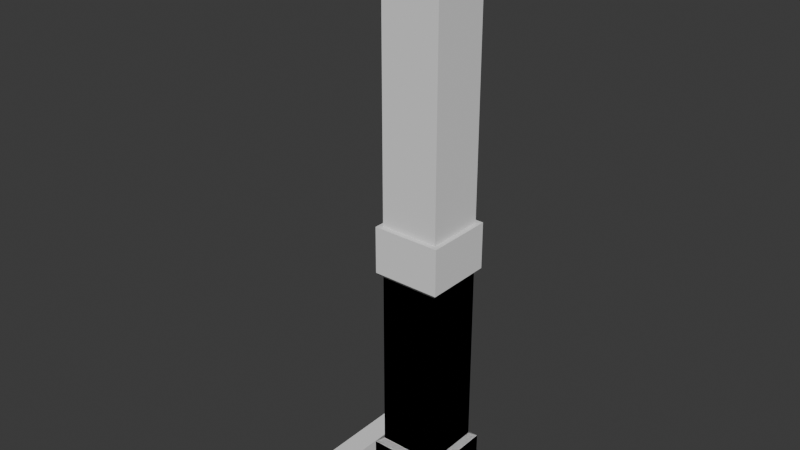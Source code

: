 # Source: FConSupport.blend  (saved by Blender 4.2.67; exported with 4.5.12 LTS)
import bpy
from mathutils import Matrix  # noqa: F401  (used for matrix-valued properties, if any)

bpy.ops.wm.read_factory_settings(use_empty=True)
scene = bpy.context.scene
scene.name = 'Scene'

# ---- collections
col_collection = bpy.data.collections.new('Collection'); scene.collection.children.link(col_collection)
col_export = bpy.data.collections.new('Export'); scene.collection.children.link(col_export)

# ---- world
world_world = bpy.data.worlds.new('World'); scene.world = world_world
world_world.use_nodes = True; world_world.node_tree.nodes.clear()
_N = world_world.node_tree.nodes; _L = world_world.node_tree.links
n0 = _N.new('ShaderNodeOutputWorld'); n0.name = 'World Output'; n0.location = (300, 300)
n1 = _N.new('ShaderNodeBackground'); n1.name = 'Background'; n1.location = (10, 300)
n1.inputs[0].default_value = (0.05088, 0.05088, 0.05088, 1.0)
_L.new(n1.outputs[0], n0.inputs[0])
n0.is_active_output = True
world_world.color = (0.05088, 0.05088, 0.05088)
world_world.sun_shadow_jitter_overblur = 0.0

# ---- meshes
me_cube_007 = bpy.data.meshes.new('Cube.007')
me_cube_007.from_pydata([(0.09452, 0.09308, 0.5675), (-0.09452, 0.09308, 0.5675), (-0.09452, -0.09308, 0.5675), (-0.09452, -0.09308, 0.4742), (-0.0814, -0.08017, 0.4644), (-0.0814, 0.08017, 0.4644), (0.0814, 0.08017, 0.4644), (0.0814, -0.08017, 0.4644), (-0.0814, 0.08017, -0.4664), (0.0814, 0.08017, -0.4664), (0.0814, -0.08017, -0.4664), (-0.0814, -0.08017, -0.4664), (-0.09877, 0.09726, -0.5694), (-0.09877, -0.09726, -0.5694), (-0.09877, 0.09726, -0.4743), (0.09877, 0.09726, -0.5694), (0.09877, 0.09726, -0.4743), (0.09877, -0.09726, -0.5694), (0.09877, -0.09726, -0.4743), (-0.09877, -0.09726, -0.4743), (0.09452, -0.09308, 0.5675), (-0.09452, 0.09308, 0.4742), (0.09452, 0.09308, 0.4742), (0.09452, -0.09308, 0.4742)], [], [(4, 7, 23, 3), (6, 5, 21, 22), (7, 6, 22, 23), (3, 2, 1, 21), (5, 4, 3, 21), (10, 7, 4, 11), (9, 6, 7, 10), (8, 5, 6, 9), (11, 4, 5, 8), (10, 11, 19, 18), (11, 8, 14, 19), (9, 10, 18, 16), (8, 9, 16, 14), (12, 15, 17, 13), (13, 19, 14, 12), (12, 14, 16, 15), (15, 16, 18, 17), (17, 18, 19, 13), (21, 1, 0, 22), (22, 0, 20, 23), (23, 20, 2, 3), (0, 1, 2, 20)])
_uv = me_cube_007.uv_layers.new(name='UVMap')
_uv.uv.foreach_set('vector', [0.5273, 1.0, 0.5273, 0.75, 0.5273, 0.75, 0.5273, 1.0, 0.5273, 0.5, 0.5273, 0.25, 0.5273, 0.25, 0.5273, 0.5, 0.5273, 0.75, 0.5273, 0.5, 0.5273, 0.5, 0.5273, 0.75, 0.5273, 0.0, 0.625, 0.0, 0.625, 0.25, 0.5273, 0.25, 0.5273, 0.25, 0.5273, 0.0, 0.5273, 0.0, 0.5273, 0.25, 0.4927, 0.75, 0.5273, 0.75, 0.5273, 1.0, 0.4927, 1.0, 0.4927, 0.5, 0.5273, 0.5, 0.5273, 0.75, 0.4927, 0.75, 0.4927, 0.25, 0.5273, 0.25, 0.5273, 0.5, 0.4927, 0.5, 0.4927, 0.0, 0.5273, 0.0, 0.5273, 0.25, 0.4927, 0.25, 0.4927, 0.75, 0.4927, 1.0, 0.4927, 1.0, 0.4927, 0.75, 0.4927, 0.0, 0.4927, 0.25, 0.4927, 0.25, 0.4927, 0.0, 0.4927, 0.5, 0.4927, 0.75, 0.4927, 0.75, 0.4927, 0.5, 0.4927, 0.25, 0.4927, 0.5, 0.4927, 0.5, 0.4927, 0.25, 0.125, 0.5, 0.375, 0.5, 0.375, 0.75, 0.125, 0.75, 0.375, 0.0, 0.4927, 0.0, 0.4927, 0.25, 0.375, 0.25, 0.375, 0.25, 0.4927, 0.25, 0.4927, 0.5, 0.375, 0.5, 0.375, 0.5, 0.4927, 0.5, 0.4927, 0.75, 0.375, 0.75, 0.375, 0.75, 0.4927, 0.75, 0.4927, 1.0, 0.375, 1.0, 0.5273, 0.25, 0.625, 0.25, 0.625, 0.5, 0.5273, 0.5, 0.5273, 0.5, 0.625, 0.5, 0.625, 0.75, 0.5273, 0.75, 0.5273, 0.75, 0.625, 0.75, 0.625, 1.0, 0.5273, 1.0, 0.625, 0.5, 0.875, 0.5, 0.875, 0.75, 0.625, 0.75])
me_cube_007.update()
me_cube_002 = bpy.data.meshes.new('Cube.002')
me_cube_002.from_pydata([(0.4896, -0.01085, 2.0), (0.01114, -0.01085, 2.0), (0.01114, -0.4893, 2.0), (0.01114, -0.4893, 1.672), (0.04432, -0.4561, 1.637), (0.04432, -0.04404, 1.637), (0.4564, -0.04404, 1.637), (0.4564, -0.4561, 1.637), (0.04432, -0.04404, 0.3623), (0.4564, -0.04404, 0.3623), (0.4564, -0.4561, 0.3623), (0.04432, -0.4561, 0.3623), (0.0003736, -9.035e-05, 9.917e-05), (0.0003736, -0.5001, 9.917e-05), (0.0003736, -9.035e-05, 0.3347), (0.5004, -9.035e-05, 9.917e-05), (0.5004, -9.035e-05, 0.3347), (0.5004, -0.5001, 9.917e-05), (0.5004, -0.5001, 0.3347), (0.0003736, -0.5001, 0.3347), (0.4896, -0.4893, 2.0), (0.01114, -0.01085, 1.672), (0.4896, -0.01085, 1.672), (0.4896, -0.4893, 1.672)], [], [(4, 7, 23, 3), (6, 5, 21, 22), (7, 6, 22, 23), (3, 2, 1, 21), (5, 4, 3, 21), (10, 9, 6, 7), (8, 11, 4, 5), (10, 11, 19, 18), (11, 8, 14, 19), (9, 10, 18, 16), (8, 9, 16, 14), (12, 15, 17, 13), (13, 19, 14, 12), (12, 14, 16, 15), (15, 16, 18, 17), (17, 18, 19, 13), (21, 1, 0, 22), (22, 0, 20, 23), (23, 20, 2, 3), (0, 1, 2, 20), (11, 10, 7, 4), (9, 8, 5, 6)])
_uv = me_cube_002.uv_layers.new(name='UVMap')
_uv.uv.foreach_set('vector', [0.5273, 1.0, 0.5273, 0.75, 0.5273, 0.75, 0.5273, 1.0, 0.5273, 0.5, 0.5273, 0.25, 0.5273, 0.25, 0.5273, 0.5, 0.5273, 0.75, 0.5273, 0.5, 0.5273, 0.5, 0.5273, 0.75, 0.5273, 0.0, 0.625, 0.0, 0.625, 0.25, 0.5273, 0.25, 0.5273, 0.25, 0.5273, 0.0, 0.5273, 0.0, 0.5273, 0.25, 0.4927, 0.75, 0.4927, 0.5, 0.5273, 0.5, 0.5273, 0.75, 0.4927, 0.25, 0.4927, 0.0, 0.5273, 0.0, 0.5273, 0.25, 0.4927, 0.75, 0.4927, 1.0, 0.4927, 1.0, 0.4927, 0.75, 0.4927, 0.0, 0.4927, 0.25, 0.4927, 0.25, 0.4927, 0.0, 0.4927, 0.5, 0.4927, 0.75, 0.4927, 0.75, 0.4927, 0.5, 0.4927, 0.25, 0.4927, 0.5, 0.4927, 0.5, 0.4927, 0.25, 0.125, 0.5, 0.375, 0.5, 0.375, 0.75, 0.125, 0.75, 0.375, 0.0, 0.4927, 0.0, 0.4927, 0.25, 0.375, 0.25, 0.375, 0.25, 0.4927, 0.25, 0.4927, 0.5, 0.375, 0.5, 0.375, 0.5, 0.4927, 0.5, 0.4927, 0.75, 0.375, 0.75, 0.375, 0.75, 0.4927, 0.75, 0.4927, 1.0, 0.375, 1.0, 0.5273, 0.25, 0.625, 0.25, 0.625, 0.5, 0.5273, 0.5, 0.5273, 0.5, 0.625, 0.5, 0.625, 0.75, 0.5273, 0.75, 0.5273, 0.75, 0.625, 0.75, 0.625, 1.0, 0.5273, 1.0, 0.625, 0.5, 0.875, 0.5, 0.875, 0.75, 0.625, 0.75, 0.4927, 1.0, 0.4927, 0.75, 0.5273, 0.75, 0.5273, 1.0, 0.4927, 0.5, 0.4927, 0.25, 0.5273, 0.25, 0.5273, 0.5])
me_cube_002.update()
me_cube_003 = bpy.data.meshes.new('Cube.003')
me_cube_003.from_pydata([(0.4896, -0.01085, 4.0), (0.01114, -0.01085, 4.0), (0.01114, -0.4893, 4.0), (0.01114, -0.4893, 3.672), (0.04432, -0.4561, 3.637), (0.04432, -0.04404, 3.637), (0.4564, -0.04404, 3.637), (0.4564, -0.4561, 3.637), (0.04432, -0.04404, 0.3623), (0.4564, -0.04404, 0.3623), (0.4564, -0.4561, 0.3623), (0.04432, -0.4561, 0.3623), (0.0003736, -9.035e-05, 9.917e-05), (0.0003736, -0.5001, 9.917e-05), (0.0003736, -9.035e-05, 0.3347), (0.5004, -9.035e-05, 9.917e-05), (0.5004, -9.035e-05, 0.3347), (0.5004, -0.5001, 9.917e-05), (0.5004, -0.5001, 0.3347), (0.0003736, -0.5001, 0.3347), (0.4896, -0.4893, 4.0), (0.01114, -0.01085, 3.672), (0.4896, -0.01085, 3.672), (0.4896, -0.4893, 3.672)], [], [(4, 7, 23, 3), (6, 5, 21, 22), (7, 6, 22, 23), (3, 2, 1, 21), (5, 4, 3, 21), (10, 7, 4, 11), (9, 6, 7, 10), (8, 5, 6, 9), (11, 4, 5, 8), (10, 11, 19, 18), (11, 8, 14, 19), (9, 10, 18, 16), (8, 9, 16, 14), (12, 15, 17, 13), (13, 19, 14, 12), (12, 14, 16, 15), (15, 16, 18, 17), (17, 18, 19, 13), (21, 1, 0, 22), (22, 0, 20, 23), (23, 20, 2, 3), (0, 1, 2, 20)])
_uv = me_cube_003.uv_layers.new(name='UVMap')
_uv.uv.foreach_set('vector', [0.5273, 1.0, 0.5273, 0.75, 0.5273, 0.75, 0.5273, 1.0, 0.5273, 0.5, 0.5273, 0.25, 0.5273, 0.25, 0.5273, 0.5, 0.5273, 0.75, 0.5273, 0.5, 0.5273, 0.5, 0.5273, 0.75, 0.5273, 0.0, 0.625, 0.0, 0.625, 0.25, 0.5273, 0.25, 0.5273, 0.25, 0.5273, 0.0, 0.5273, 0.0, 0.5273, 0.25, 0.4927, 0.75, 0.5273, 0.75, 0.5273, 1.0, 0.4927, 1.0, 0.4927, 0.5, 0.5273, 0.5, 0.5273, 0.75, 0.4927, 0.75, 0.4927, 0.25, 0.5273, 0.25, 0.5273, 0.5, 0.4927, 0.5, 0.4927, 0.0, 0.5273, 0.0, 0.5273, 0.25, 0.4927, 0.25, 0.4927, 0.75, 0.4927, 1.0, 0.4927, 1.0, 0.4927, 0.75, 0.4927, 0.0, 0.4927, 0.25, 0.4927, 0.25, 0.4927, 0.0, 0.4927, 0.5, 0.4927, 0.75, 0.4927, 0.75, 0.4927, 0.5, 0.4927, 0.25, 0.4927, 0.5, 0.4927, 0.5, 0.4927, 0.25, 0.125, 0.5, 0.375, 0.5, 0.375, 0.75, 0.125, 0.75, 0.375, 0.0, 0.4927, 0.0, 0.4927, 0.25, 0.375, 0.25, 0.375, 0.25, 0.4927, 0.25, 0.4927, 0.5, 0.375, 0.5, 0.375, 0.5, 0.4927, 0.5, 0.4927, 0.75, 0.375, 0.75, 0.375, 0.75, 0.4927, 0.75, 0.4927, 1.0, 0.375, 1.0, 0.5273, 0.25, 0.625, 0.25, 0.625, 0.5, 0.5273, 0.5, 0.5273, 0.5, 0.625, 0.5, 0.625, 0.75, 0.5273, 0.75, 0.5273, 0.75, 0.625, 0.75, 0.625, 1.0, 0.5273, 1.0, 0.625, 0.5, 0.875, 0.5, 0.875, 0.75, 0.625, 0.75])
me_cube_003.update()
me_cube_008 = bpy.data.meshes.new('Cube.008')
me_cube_008.from_pydata([(0.2448, -0.005427, 1.0), (0.005568, -0.005427, 1.0), (0.005568, -0.2447, 1.0), (0.005568, -0.2447, 0.9179), (0.02216, -0.2281, 0.9093), (0.02216, -0.02202, 0.9093), (0.2282, -0.02202, 0.9093), (0.2282, -0.2281, 0.9093), (0.02216, -0.02202, 0.09057), (0.2282, -0.02202, 0.09057), (0.2282, -0.2281, 0.09057), (0.02216, -0.2281, 0.09057), (0.0001868, -4.517e-05, 2.479e-05), (0.0001868, -0.25, 2.479e-05), (0.0001868, -4.517e-05, 0.08368), (0.2502, -4.517e-05, 2.479e-05), (0.2502, -4.517e-05, 0.08368), (0.2502, -0.25, 2.479e-05), (0.2502, -0.25, 0.08368), (0.0001868, -0.25, 0.08368), (0.2448, -0.2447, 1.0), (0.005568, -0.005427, 0.9179), (0.2448, -0.005427, 0.9179), (0.2448, -0.2447, 0.9179)], [], [(4, 7, 23, 3), (6, 5, 21, 22), (7, 6, 22, 23), (3, 2, 1, 21), (5, 4, 3, 21), (10, 7, 4, 11), (9, 6, 7, 10), (8, 5, 6, 9), (11, 4, 5, 8), (10, 11, 19, 18), (11, 8, 14, 19), (9, 10, 18, 16), (8, 9, 16, 14), (12, 15, 17, 13), (13, 19, 14, 12), (12, 14, 16, 15), (15, 16, 18, 17), (17, 18, 19, 13), (21, 1, 0, 22), (22, 0, 20, 23), (23, 20, 2, 3), (0, 1, 2, 20)])
_uv = me_cube_008.uv_layers.new(name='UVMap')
_uv.uv.foreach_set('vector', [0.5273, 1.0, 0.5273, 0.75, 0.5273, 0.75, 0.5273, 1.0, 0.5273, 0.5, 0.5273, 0.25, 0.5273, 0.25, 0.5273, 0.5, 0.5273, 0.75, 0.5273, 0.5, 0.5273, 0.5, 0.5273, 0.75, 0.5273, 0.0, 0.625, 0.0, 0.625, 0.25, 0.5273, 0.25, 0.5273, 0.25, 0.5273, 0.0, 0.5273, 0.0, 0.5273, 0.25, 0.4927, 0.75, 0.5273, 0.75, 0.5273, 1.0, 0.4927, 1.0, 0.4927, 0.5, 0.5273, 0.5, 0.5273, 0.75, 0.4927, 0.75, 0.4927, 0.25, 0.5273, 0.25, 0.5273, 0.5, 0.4927, 0.5, 0.4927, 0.0, 0.5273, 0.0, 0.5273, 0.25, 0.4927, 0.25, 0.4927, 0.75, 0.4927, 1.0, 0.4927, 1.0, 0.4927, 0.75, 0.4927, 0.0, 0.4927, 0.25, 0.4927, 0.25, 0.4927, 0.0, 0.4927, 0.5, 0.4927, 0.75, 0.4927, 0.75, 0.4927, 0.5, 0.4927, 0.25, 0.4927, 0.5, 0.4927, 0.5, 0.4927, 0.25, 0.125, 0.5, 0.375, 0.5, 0.375, 0.75, 0.125, 0.75, 0.375, 0.0, 0.4927, 0.0, 0.4927, 0.25, 0.375, 0.25, 0.375, 0.25, 0.4927, 0.25, 0.4927, 0.5, 0.375, 0.5, 0.375, 0.5, 0.4927, 0.5, 0.4927, 0.75, 0.375, 0.75, 0.375, 0.75, 0.4927, 0.75, 0.4927, 1.0, 0.375, 1.0, 0.5273, 0.25, 0.625, 0.25, 0.625, 0.5, 0.5273, 0.5, 0.5273, 0.5, 0.625, 0.5, 0.625, 0.75, 0.5273, 0.75, 0.5273, 0.75, 0.625, 0.75, 0.625, 1.0, 0.5273, 1.0, 0.625, 0.5, 0.875, 0.5, 0.875, 0.75, 0.625, 0.75])
me_cube_008.update()

# ---- objects
ob_cube_005 = bpy.data.objects.new('Cube.005', me_cube_007)
ob_sm_fconsupport2m = bpy.data.objects.new('SM_FConSupport2m', me_cube_002)
ob_sm_fconsupport4m = bpy.data.objects.new('SM_FConSupport4m', me_cube_003)
ob_sm_fconsupport1m = bpy.data.objects.new('SM_FConSupport1m', me_cube_008)

# ---- transforms, parenting, visibility, modifiers, constraints
ob_cube_005.location = (-0.3, -0.3, 0.0)
ob_cube_005.rotation_euler = (1.571, 0.0, 0.0)
ob_sm_fconsupport2m.location = (0.0, 0.0, 0.0)
ob_sm_fconsupport4m.location = (0.0, 0.0, 0.0)
ob_sm_fconsupport1m.location = (0.0, 0.0, 0.0)

# ---- collection membership
col_collection.objects.link(ob_cube_005)
col_export.objects.link(ob_sm_fconsupport2m)
col_export.objects.link(ob_sm_fconsupport4m)
col_export.objects.link(ob_sm_fconsupport1m)

# ---- scene / render settings (as saved in the file)
scene.frame_start = 1; scene.frame_end = 250; scene.frame_set(2)
scene.render.engine = 'BLENDER_EEVEE_NEXT'
bpy.context.view_layer.update()

# ---- added for rendering (the .blend has no active camera and no usable light): camera, sun
cam_auto = bpy.data.cameras.new('AutoCamera')
cam_auto.lens = 50.0
cam_auto.sensor_width = 36.0
cam_auto.clip_end = 1000.0
ob_auto_camera = bpy.data.objects.new('AutoCamera', cam_auto)
scene.collection.objects.link(ob_auto_camera)
ob_auto_camera.location = (4.07201, -5.12453, 5.16839)
ob_auto_camera.rotation_euler = (1.09748, -7.21219e-08, 0.694738)
scene.camera = ob_auto_camera
light_auto_sun = bpy.data.lights.new('AutoSun', 'SUN')
light_auto_sun.energy = 3.0
light_auto_sun.angle = 0.0523599
ob_auto_sun = bpy.data.objects.new('AutoSun', light_auto_sun)
scene.collection.objects.link(ob_auto_sun)
ob_auto_sun.rotation_euler = (0.872665, 0.174533, 0.523599)
bpy.context.view_layer.update()
